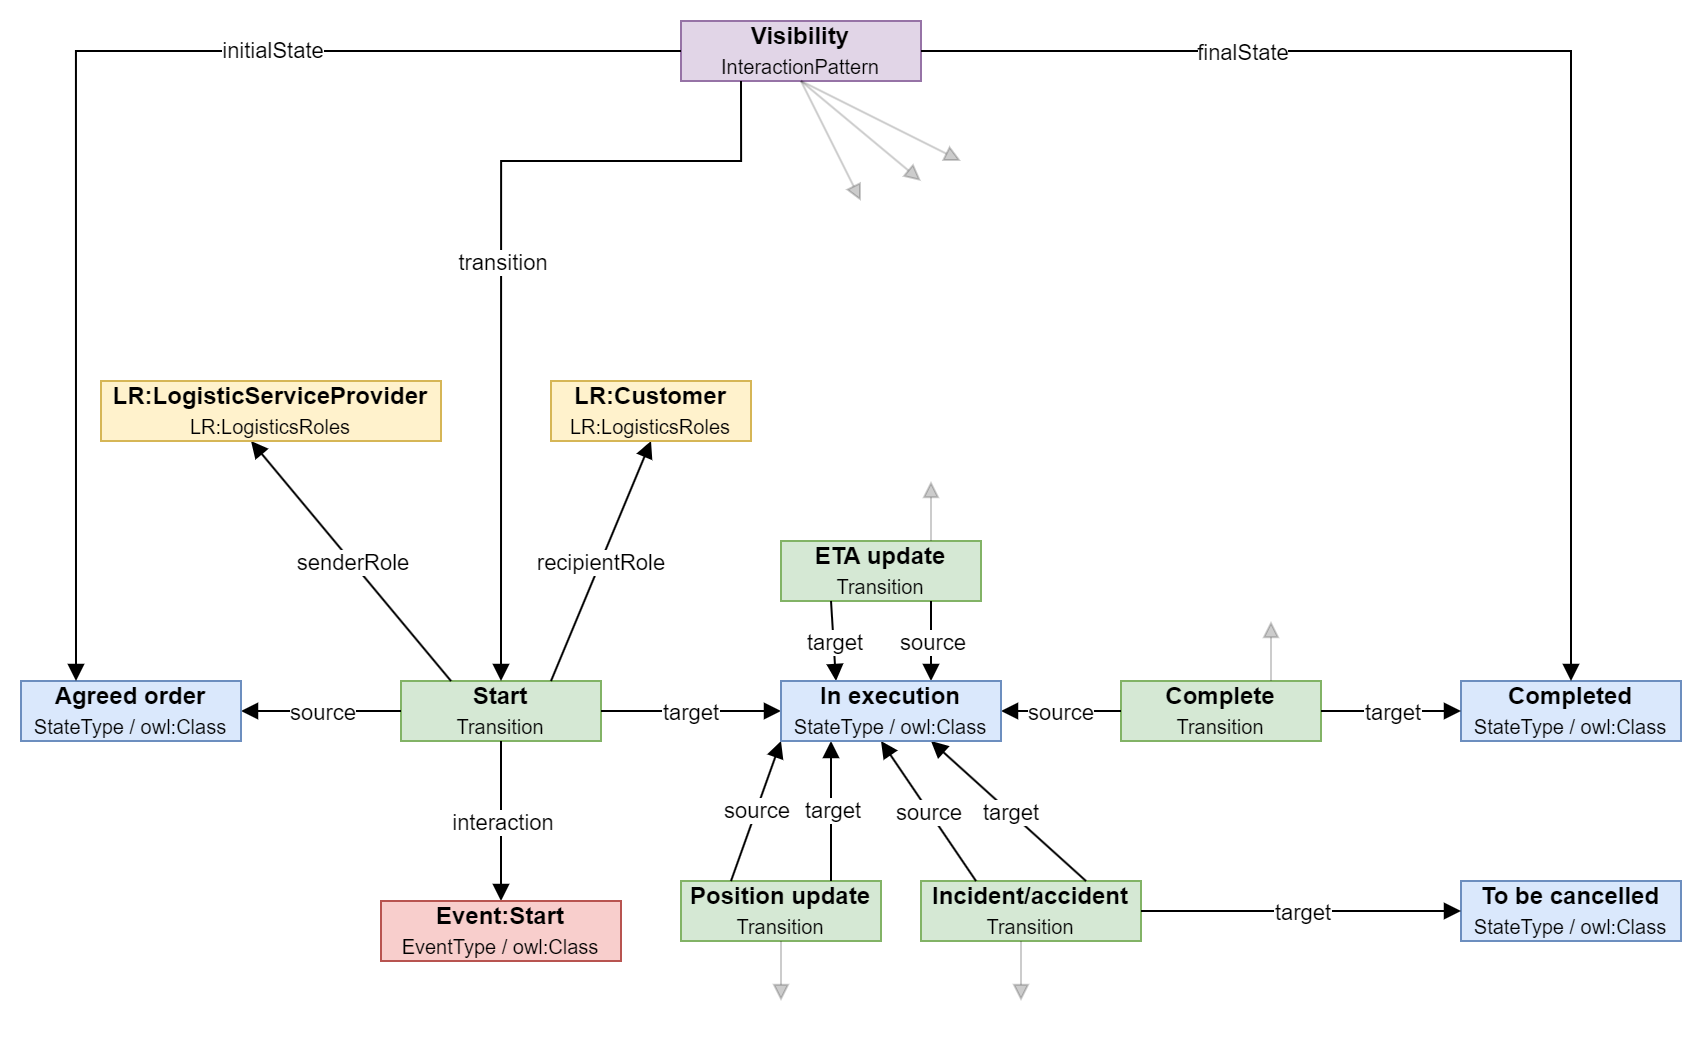

The diagram above was exported from draw.io. Its source (the exported page's mxGraphModel, read from the mxfile embedded in the PNG):
<mxGraphModel dx="1235" dy="739" grid="1" gridSize="10" guides="1" tooltips="1" connect="1" arrows="1" fold="1" page="1" pageScale="1" pageWidth="850" pageHeight="1100" math="0" shadow="0">
  <root>
    <mxCell id="0" />
    <mxCell id="1" parent="0" />
    <mxCell id="zved28_jbU7jsNR0_R9J-3" value="&lt;b&gt;Agreed order&lt;/b&gt;&lt;br&gt;&lt;font style=&quot;font-size: 10px;&quot;&gt;InitialState&lt;/font&gt;" style="rounded=1;whiteSpace=wrap;html=1;glass=0;fillColor=#dae8fc;strokeColor=#6c8ebf;" parent="1" vertex="1">
      <mxGeometry x="20" y="660" width="100" height="30" as="geometry" />
    </mxCell>
    <mxCell id="zved28_jbU7jsNR0_R9J-4" value="&lt;b&gt;Completed&lt;/b&gt;&lt;br&gt;&lt;font style=&quot;font-size: 10px;&quot;&gt;StateType / owl:Class&lt;/font&gt;" style="rounded=0;whiteSpace=wrap;html=1;fillColor=#dae8fc;strokeColor=#6c8ebf;" parent="1" vertex="1">
      <mxGeometry x="730" y="660" width="110" height="30" as="geometry" />
    </mxCell>
    <mxCell id="zved28_jbU7jsNR0_R9J-5" value="&lt;b&gt;To be cancelled&lt;/b&gt;&lt;br&gt;&lt;font style=&quot;font-size: 10px;&quot;&gt;StateType / owl:Class&lt;/font&gt;" style="rounded=0;whiteSpace=wrap;html=1;fillColor=#dae8fc;strokeColor=#6c8ebf;" parent="1" vertex="1">
      <mxGeometry x="730" y="760" width="110" height="30" as="geometry" />
    </mxCell>
    <mxCell id="zved28_jbU7jsNR0_R9J-6" value="&lt;b&gt;In execution&lt;/b&gt;&lt;br&gt;&lt;font style=&quot;font-size: 10px;&quot;&gt;State&lt;/font&gt;" style="rounded=1;whiteSpace=wrap;html=1;fillColor=#dae8fc;strokeColor=#6c8ebf;" parent="1" vertex="1">
      <mxGeometry x="390" y="660" width="100" height="30" as="geometry" />
    </mxCell>
    <mxCell id="zved28_jbU7jsNR0_R9J-7" value="&lt;font style=&quot;&quot;&gt;&lt;b&gt;Start&lt;br&gt;&lt;/b&gt;&lt;/font&gt;&lt;font style=&quot;font-size: 10px;&quot;&gt;Transition&lt;/font&gt;" style="rounded=0;whiteSpace=wrap;html=1;fillColor=#d5e8d4;strokeColor=#82b366;" parent="1" vertex="1">
      <mxGeometry x="200" y="660" width="100" height="30" as="geometry" />
    </mxCell>
    <mxCell id="zved28_jbU7jsNR0_R9J-8" value="" style="endArrow=block;html=1;rounded=0;endFill=1;exitX=0;exitY=0.5;exitDx=0;exitDy=0;entryX=1;entryY=0.5;entryDx=0;entryDy=0;" parent="1" source="zved28_jbU7jsNR0_R9J-7" target="zved28_jbU7jsNR0_R9J-3" edge="1">
      <mxGeometry relative="1" as="geometry">
        <mxPoint x="330" y="660" as="sourcePoint" />
        <mxPoint x="200" y="660" as="targetPoint" />
      </mxGeometry>
    </mxCell>
    <mxCell id="zved28_jbU7jsNR0_R9J-9" value="source" style="edgeLabel;resizable=0;html=1;align=center;verticalAlign=middle;" parent="zved28_jbU7jsNR0_R9J-8" connectable="0" vertex="1">
      <mxGeometry relative="1" as="geometry" />
    </mxCell>
    <mxCell id="zved28_jbU7jsNR0_R9J-10" value="" style="endArrow=block;html=1;rounded=0;endFill=1;exitX=1;exitY=0.5;exitDx=0;exitDy=0;entryX=0;entryY=0.5;entryDx=0;entryDy=0;" parent="1" source="zved28_jbU7jsNR0_R9J-7" target="zved28_jbU7jsNR0_R9J-6" edge="1">
      <mxGeometry relative="1" as="geometry">
        <mxPoint x="455" y="704.6600000000001" as="sourcePoint" />
        <mxPoint x="380" y="675" as="targetPoint" />
      </mxGeometry>
    </mxCell>
    <mxCell id="zved28_jbU7jsNR0_R9J-11" value="target" style="edgeLabel;resizable=0;html=1;align=center;verticalAlign=middle;" parent="zved28_jbU7jsNR0_R9J-10" connectable="0" vertex="1">
      <mxGeometry relative="1" as="geometry" />
    </mxCell>
    <mxCell id="zved28_jbU7jsNR0_R9J-13" value="&lt;font style=&quot;&quot;&gt;&lt;b&gt;ETA update&lt;br&gt;&lt;/b&gt;&lt;/font&gt;&lt;font style=&quot;font-size: 10px;&quot;&gt;Transition&lt;/font&gt;" style="rounded=0;whiteSpace=wrap;html=1;fillColor=#d5e8d4;strokeColor=#82b366;" parent="1" vertex="1">
      <mxGeometry x="390" y="590" width="100" height="30" as="geometry" />
    </mxCell>
    <mxCell id="zved28_jbU7jsNR0_R9J-14" value="" style="endArrow=block;html=1;rounded=0;endFill=1;exitX=0.75;exitY=1;exitDx=0;exitDy=0;entryX=0.75;entryY=0;entryDx=0;entryDy=0;" parent="1" source="zved28_jbU7jsNR0_R9J-13" target="zved28_jbU7jsNR0_R9J-6" edge="1">
      <mxGeometry relative="1" as="geometry">
        <mxPoint x="480" y="674.31" as="sourcePoint" />
        <mxPoint x="350" y="674.31" as="targetPoint" />
      </mxGeometry>
    </mxCell>
    <mxCell id="zved28_jbU7jsNR0_R9J-15" value="source" style="edgeLabel;resizable=0;html=1;align=center;verticalAlign=middle;" parent="zved28_jbU7jsNR0_R9J-14" connectable="0" vertex="1">
      <mxGeometry relative="1" as="geometry" />
    </mxCell>
    <mxCell id="zved28_jbU7jsNR0_R9J-16" value="" style="endArrow=block;html=1;rounded=0;endFill=1;entryX=0.25;entryY=0;entryDx=0;entryDy=0;" parent="1" target="1jyJdoGSfNgmvqQVNZkf-2" edge="1">
      <mxGeometry relative="1" as="geometry">
        <mxPoint x="415" y="620" as="sourcePoint" />
        <mxPoint x="350" y="689.31" as="targetPoint" />
      </mxGeometry>
    </mxCell>
    <mxCell id="zved28_jbU7jsNR0_R9J-17" value="target" style="edgeLabel;resizable=0;html=1;align=center;verticalAlign=middle;" parent="zved28_jbU7jsNR0_R9J-16" connectable="0" vertex="1">
      <mxGeometry relative="1" as="geometry" />
    </mxCell>
    <mxCell id="zved28_jbU7jsNR0_R9J-18" value="&lt;font style=&quot;&quot;&gt;&lt;b&gt;Position update&lt;br&gt;&lt;/b&gt;&lt;/font&gt;&lt;font style=&quot;font-size: 10px;&quot;&gt;Transition&lt;/font&gt;" style="rounded=0;whiteSpace=wrap;html=1;fillColor=#d5e8d4;strokeColor=#82b366;" parent="1" vertex="1">
      <mxGeometry x="340" y="760" width="100" height="30" as="geometry" />
    </mxCell>
    <mxCell id="zved28_jbU7jsNR0_R9J-19" value="" style="endArrow=block;html=1;rounded=0;endFill=1;exitX=0.25;exitY=0;exitDx=0;exitDy=0;entryX=0;entryY=1;entryDx=0;entryDy=0;" parent="1" source="zved28_jbU7jsNR0_R9J-18" target="zved28_jbU7jsNR0_R9J-6" edge="1">
      <mxGeometry relative="1" as="geometry">
        <mxPoint x="375" y="860" as="sourcePoint" />
        <mxPoint x="270" y="860" as="targetPoint" />
      </mxGeometry>
    </mxCell>
    <mxCell id="zved28_jbU7jsNR0_R9J-20" value="source" style="edgeLabel;resizable=0;html=1;align=center;verticalAlign=middle;" parent="zved28_jbU7jsNR0_R9J-19" connectable="0" vertex="1">
      <mxGeometry relative="1" as="geometry" />
    </mxCell>
    <mxCell id="zved28_jbU7jsNR0_R9J-21" value="" style="endArrow=block;html=1;rounded=0;endFill=1;exitX=0.75;exitY=0;exitDx=0;exitDy=0;entryX=0.25;entryY=1;entryDx=0;entryDy=0;" parent="1" source="zved28_jbU7jsNR0_R9J-18" target="zved28_jbU7jsNR0_R9J-6" edge="1">
      <mxGeometry relative="1" as="geometry">
        <mxPoint x="375" y="875" as="sourcePoint" />
        <mxPoint x="270" y="875" as="targetPoint" />
      </mxGeometry>
    </mxCell>
    <mxCell id="zved28_jbU7jsNR0_R9J-22" value="target" style="edgeLabel;resizable=0;html=1;align=center;verticalAlign=middle;" parent="zved28_jbU7jsNR0_R9J-21" connectable="0" vertex="1">
      <mxGeometry relative="1" as="geometry" />
    </mxCell>
    <mxCell id="zved28_jbU7jsNR0_R9J-25" value="&lt;font style=&quot;&quot;&gt;&lt;b&gt;Incident/accident&lt;br&gt;&lt;/b&gt;&lt;/font&gt;&lt;font style=&quot;font-size: 10px;&quot;&gt;Transition&lt;/font&gt;" style="rounded=0;whiteSpace=wrap;html=1;fillColor=#d5e8d4;strokeColor=#82b366;" parent="1" vertex="1">
      <mxGeometry x="460" y="760" width="110" height="30" as="geometry" />
    </mxCell>
    <mxCell id="zved28_jbU7jsNR0_R9J-26" value="" style="endArrow=block;html=1;rounded=0;endFill=1;entryX=0.5;entryY=1;entryDx=0;entryDy=0;exitX=0.25;exitY=0;exitDx=0;exitDy=0;" parent="1" source="zved28_jbU7jsNR0_R9J-25" target="zved28_jbU7jsNR0_R9J-6" edge="1">
      <mxGeometry relative="1" as="geometry">
        <mxPoint x="110" y="840" as="sourcePoint" />
        <mxPoint x="290" y="860" as="targetPoint" />
      </mxGeometry>
    </mxCell>
    <mxCell id="zved28_jbU7jsNR0_R9J-27" value="source" style="edgeLabel;resizable=0;html=1;align=center;verticalAlign=middle;" parent="zved28_jbU7jsNR0_R9J-26" connectable="0" vertex="1">
      <mxGeometry relative="1" as="geometry" />
    </mxCell>
    <mxCell id="zved28_jbU7jsNR0_R9J-28" value="" style="endArrow=block;html=1;rounded=0;endFill=1;exitX=0.75;exitY=0;exitDx=0;exitDy=0;entryX=0.75;entryY=1;entryDx=0;entryDy=0;" parent="1" source="zved28_jbU7jsNR0_R9J-25" target="zved28_jbU7jsNR0_R9J-6" edge="1">
      <mxGeometry relative="1" as="geometry">
        <mxPoint x="130" y="812.5" as="sourcePoint" />
        <mxPoint x="210" y="812.5" as="targetPoint" />
      </mxGeometry>
    </mxCell>
    <mxCell id="zved28_jbU7jsNR0_R9J-29" value="target" style="edgeLabel;resizable=0;html=1;align=center;verticalAlign=middle;" parent="zved28_jbU7jsNR0_R9J-28" connectable="0" vertex="1">
      <mxGeometry relative="1" as="geometry" />
    </mxCell>
    <mxCell id="zved28_jbU7jsNR0_R9J-30" value="&lt;font style=&quot;&quot;&gt;&lt;b&gt;Complete&lt;br&gt;&lt;/b&gt;&lt;/font&gt;&lt;font style=&quot;font-size: 10px;&quot;&gt;Transition&lt;/font&gt;" style="rounded=0;whiteSpace=wrap;html=1;fillColor=#d5e8d4;strokeColor=#82b366;" parent="1" vertex="1">
      <mxGeometry x="560" y="660" width="100" height="30" as="geometry" />
    </mxCell>
    <mxCell id="zved28_jbU7jsNR0_R9J-32" value="" style="endArrow=block;html=1;rounded=0;endFill=1;exitX=1;exitY=0.5;exitDx=0;exitDy=0;entryX=0;entryY=0.5;entryDx=0;entryDy=0;" parent="1" source="zved28_jbU7jsNR0_R9J-25" target="zved28_jbU7jsNR0_R9J-5" edge="1">
      <mxGeometry relative="1" as="geometry">
        <mxPoint x="350" y="900" as="sourcePoint" />
        <mxPoint x="350" y="820" as="targetPoint" />
      </mxGeometry>
    </mxCell>
    <mxCell id="zved28_jbU7jsNR0_R9J-33" value="target" style="edgeLabel;resizable=0;html=1;align=center;verticalAlign=middle;" parent="zved28_jbU7jsNR0_R9J-32" connectable="0" vertex="1">
      <mxGeometry relative="1" as="geometry" />
    </mxCell>
    <mxCell id="zved28_jbU7jsNR0_R9J-36" value="" style="endArrow=block;html=1;rounded=0;endFill=1;entryX=1;entryY=0.5;entryDx=0;entryDy=0;exitX=0;exitY=0.5;exitDx=0;exitDy=0;" parent="1" source="zved28_jbU7jsNR0_R9J-30" target="1jyJdoGSfNgmvqQVNZkf-2" edge="1">
      <mxGeometry relative="1" as="geometry">
        <mxPoint x="370" y="850" as="sourcePoint" />
        <mxPoint x="320" y="880" as="targetPoint" />
      </mxGeometry>
    </mxCell>
    <mxCell id="zved28_jbU7jsNR0_R9J-37" value="source" style="edgeLabel;resizable=0;html=1;align=center;verticalAlign=middle;" parent="zved28_jbU7jsNR0_R9J-36" connectable="0" vertex="1">
      <mxGeometry relative="1" as="geometry" />
    </mxCell>
    <mxCell id="zved28_jbU7jsNR0_R9J-38" value="" style="endArrow=block;html=1;rounded=0;endFill=1;exitX=1;exitY=0.5;exitDx=0;exitDy=0;entryX=0;entryY=0.5;entryDx=0;entryDy=0;" parent="1" source="zved28_jbU7jsNR0_R9J-30" target="zved28_jbU7jsNR0_R9J-4" edge="1">
      <mxGeometry relative="1" as="geometry">
        <mxPoint x="460" y="1010" as="sourcePoint" />
        <mxPoint x="350" y="970" as="targetPoint" />
      </mxGeometry>
    </mxCell>
    <mxCell id="zved28_jbU7jsNR0_R9J-39" value="target" style="edgeLabel;resizable=0;html=1;align=center;verticalAlign=middle;" parent="zved28_jbU7jsNR0_R9J-38" connectable="0" vertex="1">
      <mxGeometry relative="1" as="geometry" />
    </mxCell>
    <mxCell id="3Kpwy_CMosz4WLm_eruR-1" value="" style="endArrow=block;html=1;rounded=0;endFill=1;exitX=0.25;exitY=0;exitDx=0;exitDy=0;entryX=0.5;entryY=1;entryDx=0;entryDy=0;" parent="1" source="zved28_jbU7jsNR0_R9J-7" edge="1">
      <mxGeometry relative="1" as="geometry">
        <mxPoint x="225" y="535" as="sourcePoint" />
        <mxPoint x="125" y="540" as="targetPoint" />
      </mxGeometry>
    </mxCell>
    <mxCell id="3Kpwy_CMosz4WLm_eruR-2" value="senderRole" style="edgeLabel;resizable=0;html=1;align=center;verticalAlign=middle;" parent="3Kpwy_CMosz4WLm_eruR-1" connectable="0" vertex="1">
      <mxGeometry relative="1" as="geometry" />
    </mxCell>
    <mxCell id="3Kpwy_CMosz4WLm_eruR-3" value="" style="endArrow=block;html=1;rounded=0;endFill=1;exitX=0.75;exitY=0;exitDx=0;exitDy=0;entryX=0.5;entryY=1;entryDx=0;entryDy=0;" parent="1" source="zved28_jbU7jsNR0_R9J-7" edge="1">
      <mxGeometry relative="1" as="geometry">
        <mxPoint x="275" y="535" as="sourcePoint" />
        <mxPoint x="325" y="540" as="targetPoint" />
      </mxGeometry>
    </mxCell>
    <mxCell id="3Kpwy_CMosz4WLm_eruR-4" value="recipientRole" style="edgeLabel;resizable=0;html=1;align=center;verticalAlign=middle;" parent="3Kpwy_CMosz4WLm_eruR-3" connectable="0" vertex="1">
      <mxGeometry relative="1" as="geometry" />
    </mxCell>
    <mxCell id="rHrpNivlVBeEwMZ05LzF-2" value="" style="endArrow=block;html=1;rounded=0;endFill=1;entryX=0.5;entryY=0;entryDx=0;entryDy=0;exitX=0.5;exitY=1;exitDx=0;exitDy=0;" parent="1" source="zved28_jbU7jsNR0_R9J-7" edge="1">
      <mxGeometry relative="1" as="geometry">
        <mxPoint x="210" y="720" as="sourcePoint" />
        <mxPoint x="250" y="770" as="targetPoint" />
      </mxGeometry>
    </mxCell>
    <mxCell id="rHrpNivlVBeEwMZ05LzF-3" value="interaction" style="edgeLabel;resizable=0;html=1;align=center;verticalAlign=middle;" parent="rHrpNivlVBeEwMZ05LzF-2" connectable="0" vertex="1">
      <mxGeometry relative="1" as="geometry" />
    </mxCell>
    <mxCell id="wzQ4CpGLhQi-h_PdnPX6-1" value="&lt;font style=&quot;&quot;&gt;&lt;b&gt;Event:Start&lt;/b&gt;&lt;br&gt;&lt;/font&gt;&lt;font style=&quot;font-size: 10px;&quot;&gt;EventType / owl:Class&lt;/font&gt;" style="rounded=0;whiteSpace=wrap;html=1;fillColor=#f8cecc;strokeColor=#b85450;" parent="1" vertex="1">
      <mxGeometry x="190" y="770" width="120" height="30" as="geometry" />
    </mxCell>
    <mxCell id="387JzMtVzCJklOgLXh_6-8" value="&lt;font style=&quot;&quot;&gt;&lt;div style=&quot;&quot;&gt;&lt;b style=&quot;&quot;&gt;&lt;font style=&quot;font-size: 12px;&quot;&gt;LR:Customer&lt;/font&gt;&lt;/b&gt;&lt;/div&gt;&lt;div style=&quot;font-size: 10px;&quot;&gt;&lt;/div&gt;&lt;span style=&quot;font-size: 10px;&quot;&gt;LR:LogisticsRoles&lt;/span&gt;&lt;br&gt;&lt;/font&gt;" style="rounded=0;whiteSpace=wrap;html=1;fillColor=#fff2cc;strokeColor=#d6b656;" parent="1" vertex="1">
      <mxGeometry x="275" y="510" width="100" height="30" as="geometry" />
    </mxCell>
    <mxCell id="387JzMtVzCJklOgLXh_6-11" value="&lt;font style=&quot;&quot;&gt;&lt;div style=&quot;&quot;&gt;&lt;/div&gt;&lt;b&gt;LR:LogisticServiceProvider&lt;br&gt;&lt;/b&gt;&lt;font style=&quot;font-size: 10px;&quot;&gt;LR:LogisticsRoles&lt;/font&gt;&lt;br&gt;&lt;/font&gt;" style="rounded=0;whiteSpace=wrap;html=1;fillColor=#fff2cc;strokeColor=#d6b656;" parent="1" vertex="1">
      <mxGeometry x="50" y="510" width="170" height="30" as="geometry" />
    </mxCell>
    <mxCell id="1jyJdoGSfNgmvqQVNZkf-1" value="&lt;b&gt;Agreed order&lt;/b&gt;&lt;br&gt;&lt;font style=&quot;font-size: 10px;&quot;&gt;StateType / owl:Class&lt;/font&gt;" style="rounded=0;whiteSpace=wrap;html=1;glass=0;fillColor=#dae8fc;strokeColor=#6c8ebf;" parent="1" vertex="1">
      <mxGeometry x="10" y="660" width="110" height="30" as="geometry" />
    </mxCell>
    <mxCell id="1jyJdoGSfNgmvqQVNZkf-2" value="&lt;b&gt;In execution&lt;/b&gt;&lt;br&gt;&lt;font style=&quot;font-size: 10px;&quot;&gt;StateType / owl:Class&lt;/font&gt;" style="rounded=0;whiteSpace=wrap;html=1;fillColor=#dae8fc;strokeColor=#6c8ebf;" parent="1" vertex="1">
      <mxGeometry x="390" y="660" width="110" height="30" as="geometry" />
    </mxCell>
    <mxCell id="ftdKWoTM66VBpQnCipfU-1" value="" style="endArrow=block;html=1;rounded=0;endFill=1;exitX=0.75;exitY=0;exitDx=0;exitDy=0;opacity=20;" parent="1" source="zved28_jbU7jsNR0_R9J-13" edge="1">
      <mxGeometry relative="1" as="geometry">
        <mxPoint x="410" y="520" as="sourcePoint" />
        <mxPoint x="465" y="560" as="targetPoint" />
      </mxGeometry>
    </mxCell>
    <mxCell id="ftdKWoTM66VBpQnCipfU-8" value="" style="endArrow=block;html=1;rounded=0;endFill=1;entryX=0.5;entryY=0;entryDx=0;entryDy=0;opacity=20;" parent="1" edge="1">
      <mxGeometry relative="1" as="geometry">
        <mxPoint x="390" y="790" as="sourcePoint" />
        <mxPoint x="390" y="820" as="targetPoint" />
      </mxGeometry>
    </mxCell>
    <mxCell id="ftdKWoTM66VBpQnCipfU-10" value="" style="endArrow=block;html=1;rounded=0;endFill=1;entryX=0.5;entryY=0;entryDx=0;entryDy=0;opacity=20;" parent="1" edge="1">
      <mxGeometry relative="1" as="geometry">
        <mxPoint x="510" y="790" as="sourcePoint" />
        <mxPoint x="510" y="820" as="targetPoint" />
      </mxGeometry>
    </mxCell>
    <mxCell id="ftdKWoTM66VBpQnCipfU-11" value="" style="endArrow=block;html=1;rounded=0;endFill=1;exitX=0.75;exitY=0;exitDx=0;exitDy=0;opacity=20;" parent="1" edge="1">
      <mxGeometry relative="1" as="geometry">
        <mxPoint x="635" y="660" as="sourcePoint" />
        <mxPoint x="635" y="630" as="targetPoint" />
      </mxGeometry>
    </mxCell>
    <mxCell id="0bsc-uAjvEKzHL1CqZrg-1" value="&lt;font style=&quot;&quot;&gt;&lt;b&gt;Visibility&lt;/b&gt;&lt;br&gt;&lt;/font&gt;&lt;font style=&quot;font-size: 10px;&quot;&gt;InteractionPattern&lt;/font&gt;" style="rounded=0;whiteSpace=wrap;html=1;fillColor=#e1d5e7;strokeColor=#9673a6;" parent="1" vertex="1">
      <mxGeometry x="340" y="330" width="120" height="30" as="geometry" />
    </mxCell>
    <mxCell id="0bsc-uAjvEKzHL1CqZrg-2" value="" style="endArrow=block;html=1;rounded=0;endFill=1;entryX=0.5;entryY=0;entryDx=0;entryDy=0;exitX=0.25;exitY=1;exitDx=0;exitDy=0;edgeStyle=orthogonalEdgeStyle;" parent="1" source="0bsc-uAjvEKzHL1CqZrg-1" target="zved28_jbU7jsNR0_R9J-7" edge="1">
      <mxGeometry relative="1" as="geometry">
        <mxPoint x="80" y="770" as="sourcePoint" />
        <mxPoint x="80" y="850" as="targetPoint" />
        <Array as="points">
          <mxPoint x="370" y="400" />
          <mxPoint x="250" y="400" />
        </Array>
      </mxGeometry>
    </mxCell>
    <mxCell id="0bsc-uAjvEKzHL1CqZrg-3" value="transition" style="edgeLabel;resizable=0;html=1;align=center;verticalAlign=middle;" parent="0bsc-uAjvEKzHL1CqZrg-2" connectable="0" vertex="1">
      <mxGeometry relative="1" as="geometry" />
    </mxCell>
    <mxCell id="0bsc-uAjvEKzHL1CqZrg-4" value="" style="endArrow=block;html=1;rounded=0;endFill=1;entryX=0.25;entryY=0;entryDx=0;entryDy=0;exitX=0;exitY=0.5;exitDx=0;exitDy=0;edgeStyle=orthogonalEdgeStyle;" parent="1" source="0bsc-uAjvEKzHL1CqZrg-1" target="1jyJdoGSfNgmvqQVNZkf-1" edge="1">
      <mxGeometry relative="1" as="geometry">
        <mxPoint x="20" y="880" as="sourcePoint" />
        <mxPoint x="145" y="710" as="targetPoint" />
      </mxGeometry>
    </mxCell>
    <mxCell id="0bsc-uAjvEKzHL1CqZrg-5" value="initialState" style="edgeLabel;resizable=0;html=1;align=center;verticalAlign=middle;" parent="0bsc-uAjvEKzHL1CqZrg-4" connectable="0" vertex="1">
      <mxGeometry relative="1" as="geometry">
        <mxPoint x="98" y="-6" as="offset" />
      </mxGeometry>
    </mxCell>
    <mxCell id="0bsc-uAjvEKzHL1CqZrg-8" value="" style="endArrow=block;html=1;rounded=0;endFill=1;entryX=0.5;entryY=0;entryDx=0;entryDy=0;exitX=1;exitY=0.5;exitDx=0;exitDy=0;edgeStyle=orthogonalEdgeStyle;" parent="1" source="0bsc-uAjvEKzHL1CqZrg-1" target="zved28_jbU7jsNR0_R9J-4" edge="1">
      <mxGeometry relative="1" as="geometry">
        <mxPoint x="772" y="375" as="sourcePoint" />
        <mxPoint x="470" y="690" as="targetPoint" />
      </mxGeometry>
    </mxCell>
    <mxCell id="0bsc-uAjvEKzHL1CqZrg-9" value="finalState" style="edgeLabel;resizable=0;html=1;align=center;verticalAlign=middle;" parent="0bsc-uAjvEKzHL1CqZrg-8" connectable="0" vertex="1">
      <mxGeometry relative="1" as="geometry">
        <mxPoint x="-160" as="offset" />
      </mxGeometry>
    </mxCell>
    <mxCell id="0bsc-uAjvEKzHL1CqZrg-10" value="" style="endArrow=block;html=1;rounded=0;endFill=1;opacity=20;exitX=0.5;exitY=1;exitDx=0;exitDy=0;" parent="1" source="0bsc-uAjvEKzHL1CqZrg-1" edge="1">
      <mxGeometry relative="1" as="geometry">
        <mxPoint x="500" y="470" as="sourcePoint" />
        <mxPoint x="430" y="420" as="targetPoint" />
      </mxGeometry>
    </mxCell>
    <mxCell id="0bsc-uAjvEKzHL1CqZrg-11" value="" style="endArrow=block;html=1;rounded=0;endFill=1;opacity=20;exitX=0.5;exitY=1;exitDx=0;exitDy=0;" parent="1" source="0bsc-uAjvEKzHL1CqZrg-1" edge="1">
      <mxGeometry relative="1" as="geometry">
        <mxPoint x="420" y="370" as="sourcePoint" />
        <mxPoint x="460" y="410" as="targetPoint" />
      </mxGeometry>
    </mxCell>
    <mxCell id="0bsc-uAjvEKzHL1CqZrg-12" value="" style="endArrow=block;html=1;rounded=0;endFill=1;opacity=20;exitX=0.5;exitY=1;exitDx=0;exitDy=0;" parent="1" source="0bsc-uAjvEKzHL1CqZrg-1" edge="1">
      <mxGeometry relative="1" as="geometry">
        <mxPoint x="440" y="360" as="sourcePoint" />
        <mxPoint x="480" y="400" as="targetPoint" />
      </mxGeometry>
    </mxCell>
  </root>
</mxGraphModel>